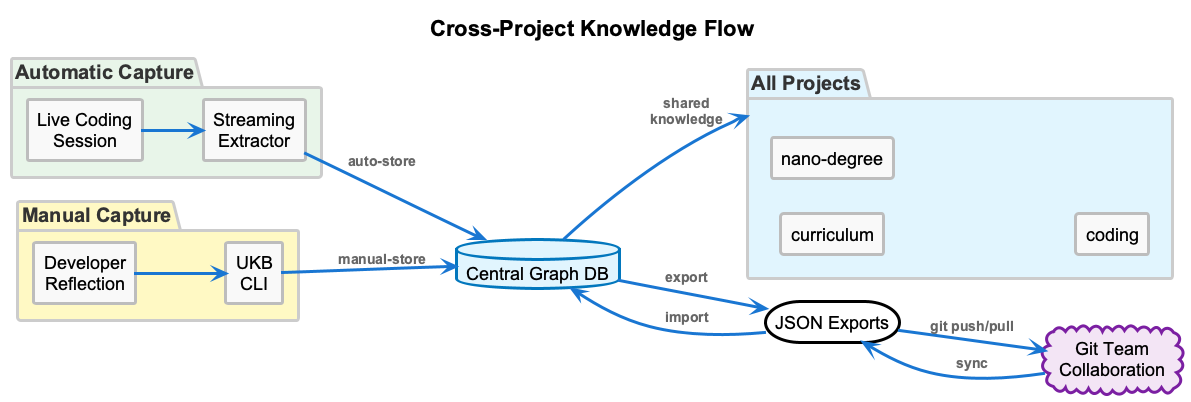

The diagram above was rendered by PlantUML. Its source (embedded in the PNG):
@startuml cross-project-knowledge-flow
!include _standard-style.puml

' Presentation overrides - larger fonts and bolder lines
skinparam defaultFontSize 18
skinparam defaultFontStyle bold
skinparam component {
  BorderThickness 3
  FontSize 18
}
skinparam package {
  BorderThickness 3
  FontSize 20
  FontStyle bold
}
skinparam arrow {
  Thickness 3
  FontSize 14
  FontStyle bold
  Color #1976D2
}
skinparam database {
  BorderThickness 3
  FontSize 18
}
skinparam storage {
  BorderThickness 3
  FontSize 18
}
skinparam cloud {
  BorderThickness 3
  FontSize 18
}
skinparam rectangle {
  BorderThickness 3
  FontSize 18
}

title Cross-Project Knowledge Flow

left to right direction

left to right direction

' Left side: Automatic capture
package "Automatic Capture" as automatic #E8F5E9 {
  rectangle "Live Coding\nSession" as session
  rectangle "Streaming\nExtractor" as extractor
}

' Right side: Manual capture
package "Manual Capture" as manual #FFF9C4 {
  rectangle "Developer\nReflection" as reflection
  rectangle "UKB\nCLI" as ukb
}

' Center: Central storage
database "Central Graph DB" as graphdb

storage "JSON Exports" as exports

cloud "Git Team\nCollaboration" as team

' Bottom: Retrieval
package "All Projects" as retrieval #E1F5FE {
  rectangle "curriculum" as curr_proj
  rectangle "nano-degree" as nano_proj
  rectangle "coding" as coding_proj
}

' Automatic flow (left path)
session -down-> extractor
extractor -down-> graphdb : auto-store

' Manual flow (right path)
reflection -down-> ukb
ukb -down-> graphdb : manual-store

' Export and collaboration flow (center)
graphdb -down-> exports : export
exports -down-> team : git push/pull
team -down-> exports : sync

' Retrieval flow (bottom)
exports -down-> graphdb : import
graphdb -down-> retrieval : shared\nknowledge

@enduml